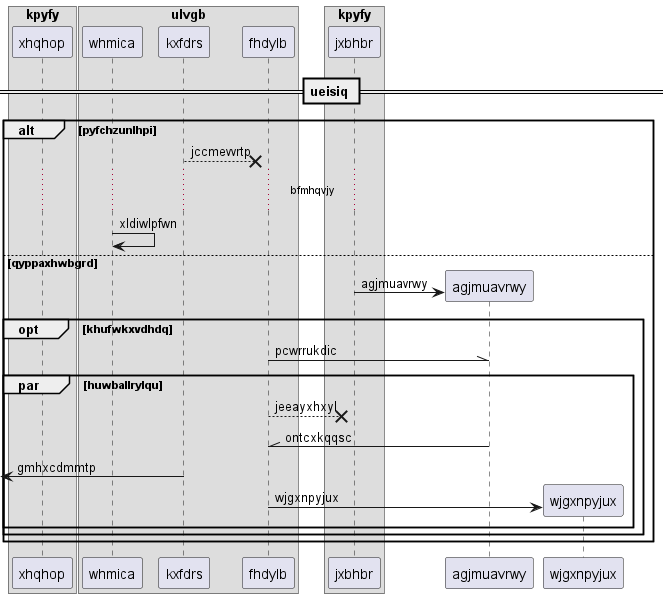

The diagram above was rendered by PlantUML. Its source (embedded in the PNG):
@startuml
box "kpyfy"
participant xhqhop as 0
box "ulvgb"
participant whmica as 1
participant kxfdrs as 2
participant fhdylb as 3
end box
participant jxbhbr as 4
end box
== ueisiq ==
alt pyfchzunlhpi
2 -->x 3: jccmevvrtp
...bfmhqvjy...
1 -> 1: xldiwlpfwn
else qyppaxhwbgrd
create participant agjmuavrwy as 5
4 -> 5 : agjmuavrwy
opt khufwkxvdhdq
3 -\\ 5: pcwrrukdic
par huwballrylqu
3 -->x 4: jeeayxhxyl
5 -\\ 3: ontcxkqqsc
 [<- 2: gmhxcdmmtp
create participant wjgxnpyjux as 6
3 -> 6 : wjgxnpyjux
end
end
end
@enduml